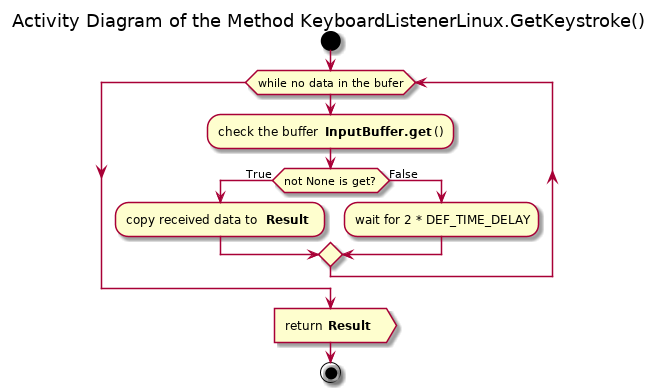

The diagram above was rendered by PlantUML. Its source (embedded in the PNG):
@startuml sudoku_ui_cli_keystroke_linux_keyboardlistenerlinux_getkeystroke

title Activity Diagram of the Method KeyboardListenerLinux.GetKeystroke()

start

while (while no data in the bufer)
    :check the buffer **InputBuffer.get**();
    
    if (not None is get?) then (True)
        :copy received data to <b>Result</b> ;
    else (False)
        :wait for 2 * DEF_TIME_DELAY;
    endif
end while

:return <b>Result</b> >

stop

@enduml